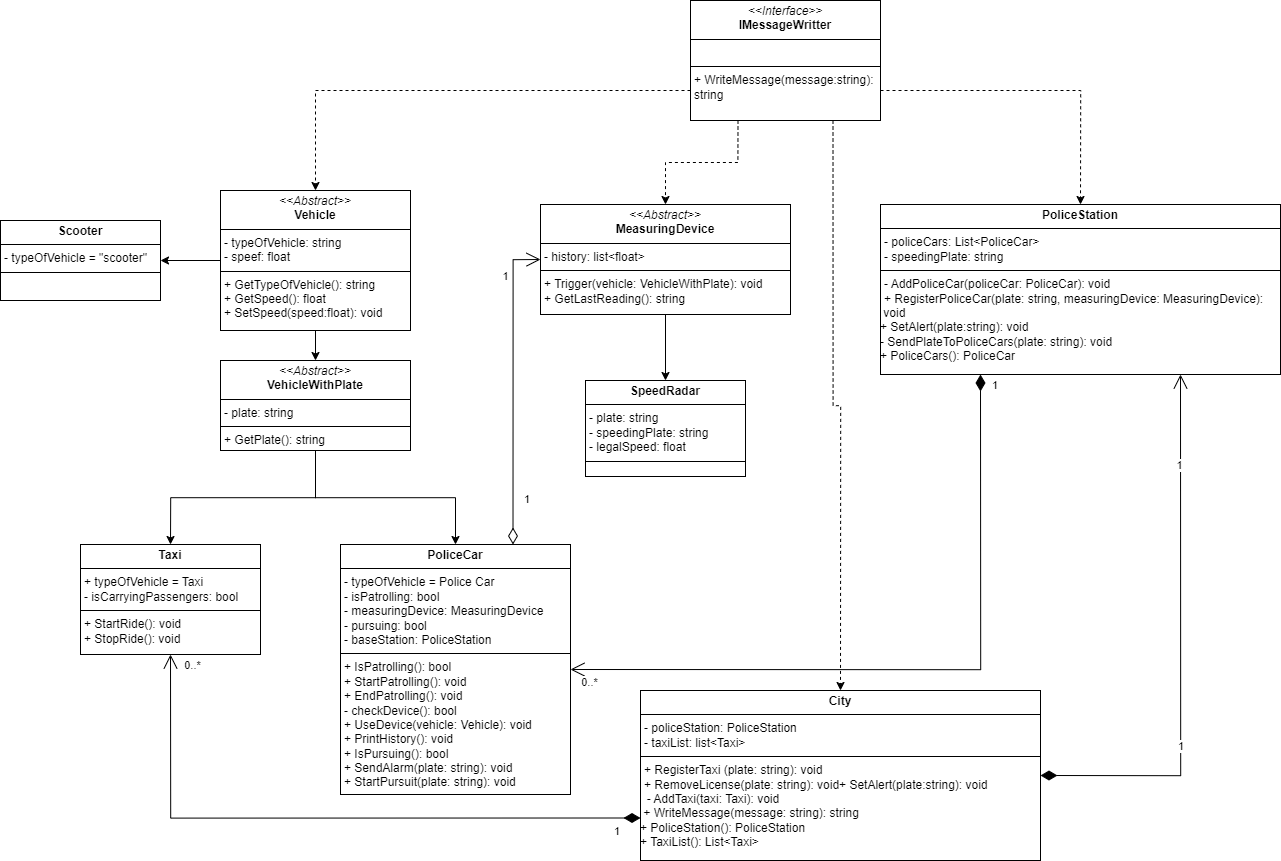

The diagram above was exported from draw.io. Its source (the exported page's mxGraphModel, read from the mxfile embedded in the PNG):
<mxGraphModel dx="2723" dy="3176" grid="1" gridSize="10" guides="1" tooltips="1" connect="1" arrows="1" fold="1" page="1" pageScale="1" pageWidth="827" pageHeight="1169" math="0" shadow="0">
  <root>
    <mxCell id="WIyWlLk6GJQsqaUBKTNV-0" />
    <mxCell id="WIyWlLk6GJQsqaUBKTNV-1" parent="WIyWlLk6GJQsqaUBKTNV-0" />
    <mxCell id="FPlFOo3kNwKx2kSKXlW3-85" style="edgeStyle=orthogonalEdgeStyle;rounded=0;orthogonalLoop=1;jettySize=auto;html=1;exitX=0;exitY=0.5;exitDx=0;exitDy=0;entryX=1;entryY=0.5;entryDx=0;entryDy=0;" edge="1" parent="WIyWlLk6GJQsqaUBKTNV-1" source="FPlFOo3kNwKx2kSKXlW3-68" target="FPlFOo3kNwKx2kSKXlW3-81">
      <mxGeometry relative="1" as="geometry" />
    </mxCell>
    <mxCell id="FPlFOo3kNwKx2kSKXlW3-86" style="edgeStyle=orthogonalEdgeStyle;rounded=0;orthogonalLoop=1;jettySize=auto;html=1;exitX=0.5;exitY=1;exitDx=0;exitDy=0;entryX=0.5;entryY=0;entryDx=0;entryDy=0;" edge="1" parent="WIyWlLk6GJQsqaUBKTNV-1" source="FPlFOo3kNwKx2kSKXlW3-68" target="FPlFOo3kNwKx2kSKXlW3-80">
      <mxGeometry relative="1" as="geometry" />
    </mxCell>
    <mxCell id="FPlFOo3kNwKx2kSKXlW3-68" value="&lt;p style=&quot;margin:0px;margin-top:4px;text-align:center;&quot;&gt;&lt;i&gt;&amp;lt;&amp;lt;Abstract&amp;gt;&amp;gt;&lt;/i&gt;&lt;br&gt;&lt;b&gt;Vehicle&lt;/b&gt;&lt;/p&gt;&lt;hr size=&quot;1&quot; style=&quot;border-style:solid;&quot;&gt;&lt;p style=&quot;margin:0px;margin-left:4px;&quot;&gt;- typeOfVehicle: string&lt;br&gt;- speef: float&lt;/p&gt;&lt;hr size=&quot;1&quot; style=&quot;border-style:solid;&quot;&gt;&lt;p style=&quot;margin:0px;margin-left:4px;&quot;&gt;+ GetTypeOfVehicle(): string&lt;br&gt;+ GetSpeed(): float&lt;/p&gt;&lt;p style=&quot;margin:0px;margin-left:4px;&quot;&gt;+ SetSpeed(speed:float): void&lt;/p&gt;" style="verticalAlign=top;align=left;overflow=fill;html=1;whiteSpace=wrap;" vertex="1" parent="WIyWlLk6GJQsqaUBKTNV-1">
      <mxGeometry x="120" y="570" width="190" height="140" as="geometry" />
    </mxCell>
    <mxCell id="FPlFOo3kNwKx2kSKXlW3-91" style="edgeStyle=orthogonalEdgeStyle;rounded=0;orthogonalLoop=1;jettySize=auto;html=1;exitX=0;exitY=0.75;exitDx=0;exitDy=0;entryX=0.5;entryY=0;entryDx=0;entryDy=0;dashed=1;" edge="1" parent="WIyWlLk6GJQsqaUBKTNV-1" source="FPlFOo3kNwKx2kSKXlW3-69" target="FPlFOo3kNwKx2kSKXlW3-68">
      <mxGeometry relative="1" as="geometry" />
    </mxCell>
    <mxCell id="FPlFOo3kNwKx2kSKXlW3-92" style="edgeStyle=orthogonalEdgeStyle;rounded=0;orthogonalLoop=1;jettySize=auto;html=1;exitX=0.25;exitY=1;exitDx=0;exitDy=0;entryX=0.5;entryY=0;entryDx=0;entryDy=0;dashed=1;" edge="1" parent="WIyWlLk6GJQsqaUBKTNV-1" source="FPlFOo3kNwKx2kSKXlW3-69" target="FPlFOo3kNwKx2kSKXlW3-70">
      <mxGeometry relative="1" as="geometry" />
    </mxCell>
    <mxCell id="FPlFOo3kNwKx2kSKXlW3-93" style="edgeStyle=orthogonalEdgeStyle;rounded=0;orthogonalLoop=1;jettySize=auto;html=1;exitX=1;exitY=0.75;exitDx=0;exitDy=0;entryX=0.5;entryY=0;entryDx=0;entryDy=0;dashed=1;" edge="1" parent="WIyWlLk6GJQsqaUBKTNV-1" source="FPlFOo3kNwKx2kSKXlW3-69" target="FPlFOo3kNwKx2kSKXlW3-77">
      <mxGeometry relative="1" as="geometry" />
    </mxCell>
    <mxCell id="FPlFOo3kNwKx2kSKXlW3-94" style="edgeStyle=orthogonalEdgeStyle;rounded=0;orthogonalLoop=1;jettySize=auto;html=1;exitX=0.75;exitY=1;exitDx=0;exitDy=0;entryX=0.5;entryY=0;entryDx=0;entryDy=0;dashed=1;" edge="1" parent="WIyWlLk6GJQsqaUBKTNV-1" source="FPlFOo3kNwKx2kSKXlW3-69" target="FPlFOo3kNwKx2kSKXlW3-78">
      <mxGeometry relative="1" as="geometry" />
    </mxCell>
    <mxCell id="FPlFOo3kNwKx2kSKXlW3-69" value="&lt;p style=&quot;margin:0px;margin-top:4px;text-align:center;&quot;&gt;&lt;i&gt;&amp;lt;&amp;lt;Interface&amp;gt;&amp;gt;&lt;/i&gt;&lt;br&gt;&lt;b&gt;IMessageWritter&lt;/b&gt;&lt;/p&gt;&lt;hr size=&quot;1&quot; style=&quot;border-style:solid;&quot;&gt;&lt;p style=&quot;margin:0px;margin-left:4px;&quot;&gt;&lt;br&gt;&lt;/p&gt;&lt;hr size=&quot;1&quot; style=&quot;border-style:solid;&quot;&gt;&lt;p style=&quot;margin:0px;margin-left:4px;&quot;&gt;+ WriteMessage(message:string):&lt;/p&gt;&lt;p style=&quot;margin:0px;margin-left:4px;&quot;&gt;string&lt;/p&gt;" style="verticalAlign=top;align=left;overflow=fill;html=1;whiteSpace=wrap;" vertex="1" parent="WIyWlLk6GJQsqaUBKTNV-1">
      <mxGeometry x="590" y="380" width="190" height="120" as="geometry" />
    </mxCell>
    <mxCell id="FPlFOo3kNwKx2kSKXlW3-89" style="edgeStyle=orthogonalEdgeStyle;rounded=0;orthogonalLoop=1;jettySize=auto;html=1;exitX=0.5;exitY=1;exitDx=0;exitDy=0;entryX=0.5;entryY=0;entryDx=0;entryDy=0;" edge="1" parent="WIyWlLk6GJQsqaUBKTNV-1" source="FPlFOo3kNwKx2kSKXlW3-70" target="FPlFOo3kNwKx2kSKXlW3-72">
      <mxGeometry relative="1" as="geometry" />
    </mxCell>
    <mxCell id="FPlFOo3kNwKx2kSKXlW3-70" value="&lt;p style=&quot;margin:0px;margin-top:4px;text-align:center;&quot;&gt;&lt;i&gt;&amp;lt;&amp;lt;Abstract&amp;gt;&amp;gt;&lt;/i&gt;&lt;br&gt;&lt;b&gt;MeasuringDevice&lt;/b&gt;&lt;/p&gt;&lt;hr size=&quot;1&quot; style=&quot;border-style:solid;&quot;&gt;&lt;p style=&quot;margin:0px;margin-left:4px;&quot;&gt;- history: list&amp;lt;float&amp;gt;&lt;/p&gt;&lt;hr size=&quot;1&quot; style=&quot;border-style:solid;&quot;&gt;&lt;p style=&quot;margin:0px;margin-left:4px;&quot;&gt;+&lt;span style=&quot;text-wrap: nowrap;&quot;&gt;&amp;nbsp;Trigger(vehicle: VehicleWithPlate): void&lt;/span&gt;&lt;br&gt;&lt;span style=&quot;text-wrap: nowrap;&quot;&gt;+ GetLastReading(): string&lt;/span&gt;&lt;br&gt;&lt;/p&gt;" style="verticalAlign=top;align=left;overflow=fill;html=1;whiteSpace=wrap;" vertex="1" parent="WIyWlLk6GJQsqaUBKTNV-1">
      <mxGeometry x="440" y="584" width="250" height="110" as="geometry" />
    </mxCell>
    <mxCell id="FPlFOo3kNwKx2kSKXlW3-71" style="edgeStyle=orthogonalEdgeStyle;rounded=0;orthogonalLoop=1;jettySize=auto;html=1;exitX=0.5;exitY=1;exitDx=0;exitDy=0;" edge="1" parent="WIyWlLk6GJQsqaUBKTNV-1" source="FPlFOo3kNwKx2kSKXlW3-70" target="FPlFOo3kNwKx2kSKXlW3-70">
      <mxGeometry relative="1" as="geometry" />
    </mxCell>
    <mxCell id="FPlFOo3kNwKx2kSKXlW3-72" value="&lt;p style=&quot;margin:0px;margin-top:4px;text-align:center;&quot;&gt;&lt;b&gt;SpeedRadar&lt;/b&gt;&lt;/p&gt;&lt;hr size=&quot;1&quot; style=&quot;border-style:solid;&quot;&gt;&lt;p style=&quot;margin:0px;margin-left:4px;&quot;&gt;- plate: string&lt;/p&gt;&lt;p style=&quot;margin:0px;margin-left:4px;&quot;&gt;- speedingPlate: string&lt;/p&gt;&lt;p style=&quot;margin:0px;margin-left:4px;&quot;&gt;- legalSpeed: float&lt;/p&gt;&lt;hr size=&quot;1&quot; style=&quot;border-style:solid;&quot;&gt;&lt;p style=&quot;margin:0px;margin-left:4px;&quot;&gt;&lt;br&gt;&lt;/p&gt;" style="verticalAlign=top;align=left;overflow=fill;html=1;whiteSpace=wrap;" vertex="1" parent="WIyWlLk6GJQsqaUBKTNV-1">
      <mxGeometry x="485" y="760" width="160" height="96" as="geometry" />
    </mxCell>
    <mxCell id="FPlFOo3kNwKx2kSKXlW3-77" value="&lt;p style=&quot;margin:0px;margin-top:4px;text-align:center;&quot;&gt;&lt;b&gt;PoliceStation&lt;/b&gt;&lt;/p&gt;&lt;hr size=&quot;1&quot; style=&quot;border-style:solid;&quot;&gt;&lt;p style=&quot;margin:0px;margin-left:4px;&quot;&gt;&lt;span style=&quot;text-wrap: nowrap;&quot;&gt;- policeCars: List&amp;lt;PoliceCar&amp;gt;&lt;/span&gt;&lt;br&gt;&lt;/p&gt;&lt;p style=&quot;margin:0px;margin-left:4px;&quot;&gt;&lt;span style=&quot;text-wrap: nowrap;&quot;&gt;- speedingPlate: string&lt;/span&gt;&lt;/p&gt;&lt;hr size=&quot;1&quot; style=&quot;border-style:solid;&quot;&gt;&lt;p style=&quot;margin:0px;margin-left:4px;&quot;&gt;&lt;span style=&quot;text-wrap: nowrap;&quot;&gt;- AddPoliceCar(policeCar: PoliceCar): void&lt;/span&gt;&lt;br&gt;&lt;/p&gt;&lt;p style=&quot;margin:0px;margin-left:4px;&quot;&gt;&lt;span style=&quot;text-wrap: nowrap;&quot;&gt;+ RegisterPoliceCar(plate: string, measuringDevice: MeasuringDevice):&lt;/span&gt;&lt;/p&gt;&lt;div style=&quot;border-color: var(--border-color); text-wrap: nowrap;&quot;&gt;&amp;nbsp;void&lt;/div&gt;&lt;div style=&quot;border-color: var(--border-color); text-wrap: nowrap;&quot;&gt;+ SetAlert(plate:string): void&lt;br&gt;&lt;/div&gt;&lt;div style=&quot;border-color: var(--border-color); text-wrap: nowrap;&quot;&gt;- SendPlateToPoliceCars(plate: string): void&lt;br&gt;&lt;/div&gt;&lt;div style=&quot;border-color: var(--border-color); text-wrap: nowrap;&quot;&gt;+ PoliceCars(): PoliceCar&lt;br&gt;&lt;/div&gt;" style="verticalAlign=top;align=left;overflow=fill;html=1;whiteSpace=wrap;" vertex="1" parent="WIyWlLk6GJQsqaUBKTNV-1">
      <mxGeometry x="780" y="584" width="400" height="170" as="geometry" />
    </mxCell>
    <mxCell id="FPlFOo3kNwKx2kSKXlW3-78" value="&lt;p style=&quot;margin:0px;margin-top:4px;text-align:center;&quot;&gt;&lt;b&gt;City&lt;/b&gt;&lt;/p&gt;&lt;hr size=&quot;1&quot; style=&quot;border-style:solid;&quot;&gt;&lt;p style=&quot;margin:0px;margin-left:4px;&quot;&gt;&lt;span style=&quot;text-wrap: nowrap;&quot;&gt;- policeStation: PoliceStation&lt;/span&gt;&lt;br&gt;&lt;/p&gt;&lt;p style=&quot;margin:0px;margin-left:4px;&quot;&gt;&lt;span style=&quot;text-wrap: nowrap;&quot;&gt;- taxiList: list&amp;lt;Taxi&amp;gt;&lt;/span&gt;&lt;br&gt;&lt;/p&gt;&lt;hr size=&quot;1&quot; style=&quot;border-style:solid;&quot;&gt;&lt;p style=&quot;margin:0px;margin-left:4px;&quot;&gt;&lt;span style=&quot;text-wrap: nowrap;&quot;&gt;+ RegisterTaxi (plate: string): void&lt;/span&gt;&lt;br&gt;&lt;/p&gt;&lt;p style=&quot;margin:0px;margin-left:4px;&quot;&gt;&lt;span style=&quot;text-wrap: nowrap; background-color: initial;&quot;&gt;+ RemoveLicense(plate: string): void&lt;/span&gt;&lt;span style=&quot;text-wrap: nowrap; background-color: initial;&quot;&gt;+ SetAlert(plate:string): void&lt;/span&gt;&lt;br&gt;&lt;/p&gt;&lt;div style=&quot;border-color: var(--border-color); text-wrap: nowrap;&quot;&gt;&lt;span style=&quot;background-color: initial;&quot;&gt;&amp;nbsp; - AddTaxi(taxi: Taxi): void&lt;/span&gt;&lt;/div&gt;&lt;div style=&quot;border-color: var(--border-color); text-wrap: nowrap;&quot;&gt;&lt;span style=&quot;background-color: initial;&quot;&gt;&amp;nbsp;&lt;/span&gt;&lt;span style=&quot;background-color: initial;&quot;&gt;+ WriteMessage(message: string): string&lt;/span&gt;&lt;br&gt;&lt;/div&gt;&lt;div style=&quot;border-color: var(--border-color); text-wrap: nowrap;&quot;&gt;+ PoliceStation(): PoliceStation&lt;span style=&quot;background-color: initial;&quot;&gt;&lt;br&gt;&lt;/span&gt;&lt;/div&gt;&lt;div style=&quot;border-color: var(--border-color); text-wrap: nowrap;&quot;&gt;&lt;span style=&quot;background-color: initial;&quot;&gt;+ TaxiList(): List&amp;lt;Taxi&amp;gt;&lt;/span&gt;&lt;br&gt;&lt;/div&gt;" style="verticalAlign=top;align=left;overflow=fill;html=1;whiteSpace=wrap;" vertex="1" parent="WIyWlLk6GJQsqaUBKTNV-1">
      <mxGeometry x="540" y="1070" width="400" height="170" as="geometry" />
    </mxCell>
    <mxCell id="FPlFOo3kNwKx2kSKXlW3-87" style="edgeStyle=orthogonalEdgeStyle;rounded=0;orthogonalLoop=1;jettySize=auto;html=1;exitX=0.5;exitY=1;exitDx=0;exitDy=0;entryX=0.5;entryY=0;entryDx=0;entryDy=0;" edge="1" parent="WIyWlLk6GJQsqaUBKTNV-1" source="FPlFOo3kNwKx2kSKXlW3-80" target="FPlFOo3kNwKx2kSKXlW3-82">
      <mxGeometry relative="1" as="geometry" />
    </mxCell>
    <mxCell id="FPlFOo3kNwKx2kSKXlW3-88" style="edgeStyle=orthogonalEdgeStyle;rounded=0;orthogonalLoop=1;jettySize=auto;html=1;exitX=0.5;exitY=1;exitDx=0;exitDy=0;entryX=0.5;entryY=0;entryDx=0;entryDy=0;" edge="1" parent="WIyWlLk6GJQsqaUBKTNV-1" source="FPlFOo3kNwKx2kSKXlW3-80" target="FPlFOo3kNwKx2kSKXlW3-84">
      <mxGeometry relative="1" as="geometry" />
    </mxCell>
    <mxCell id="FPlFOo3kNwKx2kSKXlW3-80" value="&lt;p style=&quot;margin:0px;margin-top:4px;text-align:center;&quot;&gt;&lt;i&gt;&amp;lt;&amp;lt;Abstract&amp;gt;&amp;gt;&lt;/i&gt;&lt;br&gt;&lt;b&gt;VehicleWithPlate&lt;/b&gt;&lt;/p&gt;&lt;hr size=&quot;1&quot; style=&quot;border-style:solid;&quot;&gt;&lt;p style=&quot;margin:0px;margin-left:4px;&quot;&gt;- plate: string&lt;/p&gt;&lt;hr size=&quot;1&quot; style=&quot;border-style:solid;&quot;&gt;&lt;p style=&quot;margin:0px;margin-left:4px;&quot;&gt;+ GetPlate(): string&lt;br&gt;&lt;/p&gt;" style="verticalAlign=top;align=left;overflow=fill;html=1;whiteSpace=wrap;" vertex="1" parent="WIyWlLk6GJQsqaUBKTNV-1">
      <mxGeometry x="120" y="740" width="190" height="90" as="geometry" />
    </mxCell>
    <mxCell id="FPlFOo3kNwKx2kSKXlW3-81" value="&lt;p style=&quot;margin:0px;margin-top:4px;text-align:center;&quot;&gt;&lt;b&gt;Scooter&lt;/b&gt;&lt;/p&gt;&lt;hr size=&quot;1&quot; style=&quot;border-style:solid;&quot;&gt;&lt;p style=&quot;margin:0px;margin-left:4px;&quot;&gt;- typeOfVehicle = &quot;scooter&quot;&lt;/p&gt;&lt;hr size=&quot;1&quot; style=&quot;border-style:solid;&quot;&gt;&lt;p style=&quot;margin:0px;margin-left:4px;&quot;&gt;&lt;br&gt;&lt;/p&gt;" style="verticalAlign=top;align=left;overflow=fill;html=1;whiteSpace=wrap;" vertex="1" parent="WIyWlLk6GJQsqaUBKTNV-1">
      <mxGeometry x="-100" y="600" width="160" height="80" as="geometry" />
    </mxCell>
    <mxCell id="FPlFOo3kNwKx2kSKXlW3-82" value="&lt;p style=&quot;margin:0px;margin-top:4px;text-align:center;&quot;&gt;&lt;b&gt;Taxi&lt;/b&gt;&lt;/p&gt;&lt;hr size=&quot;1&quot; style=&quot;border-style:solid;&quot;&gt;&lt;p style=&quot;margin:0px;margin-left:4px;&quot;&gt;+ typeOfVehicle = Taxi&lt;/p&gt;&lt;p style=&quot;margin:0px;margin-left:4px;&quot;&gt;- isCarryingPassengers: bool&lt;/p&gt;&lt;hr size=&quot;1&quot; style=&quot;border-style:solid;&quot;&gt;&lt;p style=&quot;margin:0px;margin-left:4px;&quot;&gt;+ StartRide(): void&lt;/p&gt;&lt;p style=&quot;margin:0px;margin-left:4px;&quot;&gt;+ StopRide(): void&lt;/p&gt;" style="verticalAlign=top;align=left;overflow=fill;html=1;whiteSpace=wrap;" vertex="1" parent="WIyWlLk6GJQsqaUBKTNV-1">
      <mxGeometry x="-20" y="924" width="180" height="110" as="geometry" />
    </mxCell>
    <mxCell id="FPlFOo3kNwKx2kSKXlW3-84" value="&lt;p style=&quot;margin:0px;margin-top:4px;text-align:center;&quot;&gt;&lt;b&gt;PoliceCar&lt;/b&gt;&lt;/p&gt;&lt;hr size=&quot;1&quot; style=&quot;border-style:solid;&quot;&gt;&lt;p style=&quot;margin:0px;margin-left:4px;&quot;&gt;- typeOfVehicle = Police Car&lt;/p&gt;&lt;p style=&quot;margin:0px;margin-left:4px;&quot;&gt;- isPatrolling: bool&lt;/p&gt;&lt;p style=&quot;margin:0px;margin-left:4px;&quot;&gt;- measuringDevice: MeasuringDevice&lt;/p&gt;&lt;p style=&quot;margin:0px;margin-left:4px;&quot;&gt;- pursuing: bool&lt;/p&gt;&lt;p style=&quot;margin:0px;margin-left:4px;&quot;&gt;- baseStation: PoliceStation&amp;nbsp;&lt;/p&gt;&lt;hr size=&quot;1&quot; style=&quot;border-style:solid;&quot;&gt;&lt;p style=&quot;margin:0px;margin-left:4px;&quot;&gt;+ IsPatrolling(): bool&lt;/p&gt;&lt;p style=&quot;margin:0px;margin-left:4px;&quot;&gt;+ StartPatrolling(): void&lt;/p&gt;&lt;p style=&quot;margin:0px;margin-left:4px;&quot;&gt;+ EndPatrolling(): void&lt;/p&gt;&lt;p style=&quot;margin:0px;margin-left:4px;&quot;&gt;- checkDevice(): bool&lt;/p&gt;&lt;p style=&quot;margin:0px;margin-left:4px;&quot;&gt;+ UseDevice(vehicle: Vehicle): void&lt;/p&gt;&lt;p style=&quot;margin:0px;margin-left:4px;&quot;&gt;+ PrintHistory(): void&lt;/p&gt;&lt;p style=&quot;margin:0px;margin-left:4px;&quot;&gt;+ IsPursuing(): bool&lt;/p&gt;&lt;p style=&quot;margin:0px;margin-left:4px;&quot;&gt;+ SendAlarm(plate: string): void&lt;/p&gt;&lt;p style=&quot;margin:0px;margin-left:4px;&quot;&gt;+ StartPursuit(plate: string): void&lt;/p&gt;" style="verticalAlign=top;align=left;overflow=fill;html=1;whiteSpace=wrap;" vertex="1" parent="WIyWlLk6GJQsqaUBKTNV-1">
      <mxGeometry x="240" y="924" width="230" height="250" as="geometry" />
    </mxCell>
    <mxCell id="FPlFOo3kNwKx2kSKXlW3-102" value="1" style="endArrow=open;html=1;endSize=12;startArrow=diamondThin;startSize=14;startFill=1;edgeStyle=orthogonalEdgeStyle;align=left;verticalAlign=bottom;rounded=0;entryX=0.75;entryY=1;entryDx=0;entryDy=0;exitX=1;exitY=0.5;exitDx=0;exitDy=0;" edge="1" parent="WIyWlLk6GJQsqaUBKTNV-1" source="FPlFOo3kNwKx2kSKXlW3-78" target="FPlFOo3kNwKx2kSKXlW3-77">
      <mxGeometry x="-0.5041" y="20" relative="1" as="geometry">
        <mxPoint x="1160" y="1030" as="sourcePoint" />
        <mxPoint x="1320" y="1030" as="targetPoint" />
        <mxPoint as="offset" />
      </mxGeometry>
    </mxCell>
    <mxCell id="FPlFOo3kNwKx2kSKXlW3-103" value="1" style="edgeLabel;html=1;align=center;verticalAlign=middle;resizable=0;points=[];" vertex="1" connectable="0" parent="FPlFOo3kNwKx2kSKXlW3-102">
      <mxGeometry x="0.7045" y="3" relative="1" as="geometry">
        <mxPoint y="8" as="offset" />
      </mxGeometry>
    </mxCell>
    <mxCell id="FPlFOo3kNwKx2kSKXlW3-106" value="1" style="endArrow=open;html=1;endSize=12;startArrow=diamondThin;startSize=14;startFill=1;align=left;verticalAlign=bottom;rounded=0;exitX=0;exitY=0.75;exitDx=0;exitDy=0;entryX=0.5;entryY=1;entryDx=0;entryDy=0;jumpStyle=none;edgeStyle=orthogonalEdgeStyle;" edge="1" parent="WIyWlLk6GJQsqaUBKTNV-1" source="FPlFOo3kNwKx2kSKXlW3-78" target="FPlFOo3kNwKx2kSKXlW3-82">
      <mxGeometry x="-0.9159" y="22" relative="1" as="geometry">
        <mxPoint x="1280" y="990" as="sourcePoint" />
        <mxPoint x="1440" y="990" as="targetPoint" />
        <mxPoint as="offset" />
      </mxGeometry>
    </mxCell>
    <mxCell id="FPlFOo3kNwKx2kSKXlW3-110" value="0..*" style="edgeLabel;html=1;align=center;verticalAlign=middle;resizable=0;points=[];" vertex="1" connectable="0" parent="FPlFOo3kNwKx2kSKXlW3-106">
      <mxGeometry x="0.9748" y="1" relative="1" as="geometry">
        <mxPoint x="21" as="offset" />
      </mxGeometry>
    </mxCell>
    <mxCell id="FPlFOo3kNwKx2kSKXlW3-107" value="1" style="endArrow=open;html=1;endSize=12;startArrow=diamondThin;startSize=14;startFill=1;edgeStyle=orthogonalEdgeStyle;align=left;verticalAlign=bottom;rounded=0;exitX=0.25;exitY=1;exitDx=0;exitDy=0;entryX=1;entryY=0.5;entryDx=0;entryDy=0;" edge="1" parent="WIyWlLk6GJQsqaUBKTNV-1" source="FPlFOo3kNwKx2kSKXlW3-77" target="FPlFOo3kNwKx2kSKXlW3-84">
      <mxGeometry x="-0.9412" y="10" relative="1" as="geometry">
        <mxPoint x="550" y="810" as="sourcePoint" />
        <mxPoint x="710" y="810" as="targetPoint" />
        <mxPoint as="offset" />
      </mxGeometry>
    </mxCell>
    <mxCell id="FPlFOo3kNwKx2kSKXlW3-109" value="0..*" style="edgeLabel;html=1;align=center;verticalAlign=middle;resizable=0;points=[];" vertex="1" connectable="0" parent="FPlFOo3kNwKx2kSKXlW3-107">
      <mxGeometry x="0.9544" y="3" relative="1" as="geometry">
        <mxPoint y="8" as="offset" />
      </mxGeometry>
    </mxCell>
    <mxCell id="FPlFOo3kNwKx2kSKXlW3-111" value="1" style="endArrow=open;html=1;endSize=12;startArrow=diamondThin;startSize=14;startFill=0;edgeStyle=orthogonalEdgeStyle;align=left;verticalAlign=bottom;rounded=0;exitX=0.75;exitY=0;exitDx=0;exitDy=0;entryX=0;entryY=0.5;entryDx=0;entryDy=0;" edge="1" parent="WIyWlLk6GJQsqaUBKTNV-1" source="FPlFOo3kNwKx2kSKXlW3-84" target="FPlFOo3kNwKx2kSKXlW3-70">
      <mxGeometry x="-0.7594" y="-9" relative="1" as="geometry">
        <mxPoint x="580" y="1010" as="sourcePoint" />
        <mxPoint x="330" y="580" as="targetPoint" />
        <mxPoint as="offset" />
      </mxGeometry>
    </mxCell>
    <mxCell id="FPlFOo3kNwKx2kSKXlW3-112" value="1" style="edgeLabel;html=1;align=center;verticalAlign=middle;resizable=0;points=[];" vertex="1" connectable="0" parent="FPlFOo3kNwKx2kSKXlW3-111">
      <mxGeometry x="0.8365" y="-2" relative="1" as="geometry">
        <mxPoint x="-13" y="13" as="offset" />
      </mxGeometry>
    </mxCell>
  </root>
</mxGraphModel>